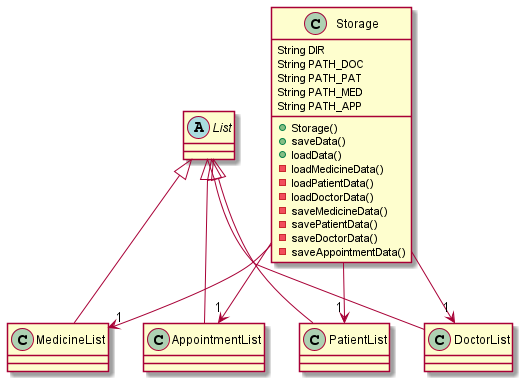

The diagram above was rendered by PlantUML. Its source (embedded in the PNG):
@startuml

abstract List
class PatientList
class DoctorList
class MedicineList
class AppointmentList

List <|-- PatientList
List <|-- DoctorList
List <|-- MedicineList
List <|-- AppointmentList

class Storage {
    String DIR
    String PATH_DOC
    String PATH_PAT
    String PATH_MED
    String PATH_APP
    + Storage()
    + saveData()
    + loadData()
    - loadMedicineData()
    - loadPatientData()
    - loadDoctorData()
    - saveMedicineData()
    - savePatientData()
    - saveDoctorData()
    - saveAppointmentData()
}

Storage --> "1" PatientList
Storage --> "1" AppointmentList
Storage --> "1" DoctorList
Storage --> "1" MedicineList

@enduml